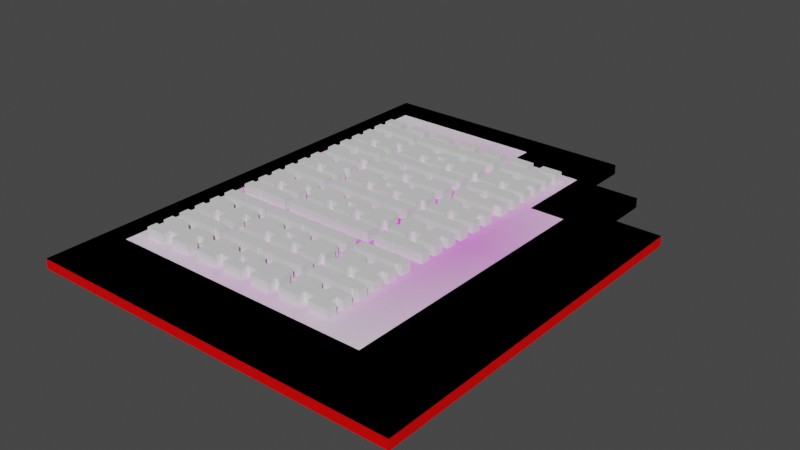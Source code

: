 # Source: Captchalogue_Card.blend  (saved by Blender 3.0.42; exported with 4.5.12 LTS)
import bpy
from mathutils import Matrix  # noqa: F401  (used for matrix-valued properties, if any)

bpy.ops.wm.read_factory_settings(use_empty=True)
scene = bpy.context.scene
scene.name = 'Scene'

# ---- collections
col_collection = bpy.data.collections.new('Collection'); scene.collection.children.link(col_collection)

# ---- images (referenced by path relative to the original .blend; pixels are not part of the script)
import os
ASSET_DIR = os.environ.get("B2B_ASSET_DIR", "")  # directory of the original .blend (textures are referenced by path, not embedded)
HERE = os.path.dirname(os.path.abspath(__file__))  # packed textures are extracted next to this script under _unpacked/

def load_image(name, relpath, width, height, colorspace="sRGB"):
    """Load a texture the original file referenced (path relative to the .blend, or extracted next to this script)."""
    p = next((c for c in (os.path.join(HERE, relpath), os.path.join(ASSET_DIR, relpath)) if relpath and os.path.exists(c)), "")
    if p:
        img = bpy.data.images.load(p, check_existing=True)
        img.name = name
    else:  # same state as the original file: an image datablock whose file is absent (Cycles renders it pink)
        img = bpy.data.images.new(name, width, height)
        img.source = "FILE"
        img.filepath = "//" + (relpath or name)
    img.colorspace_settings.name = colorspace
    return img
img_jadelogo_png = load_image('JadeLogo.png', 'JadeLogo.png', 1024, 1024, 'sRGB')

# ---- materials (node trees are filled in below, after node groups)
mat_edge = bpy.data.materials.new('Edge')
mat_edge.use_transparent_shadow = False
mat_card = bpy.data.materials.new('Card')
mat_card.use_transparent_shadow = False
mat_icon = bpy.data.materials.new('Icon')
mat_icon.use_transparent_shadow = False
mat_captcha = bpy.data.materials.new('Captcha')
mat_captcha.use_backface_culling = True
mat_captcha.use_transparent_shadow = False

# ---- material node trees
mat_edge.use_nodes = True; mat_edge.node_tree.nodes.clear()
_N = mat_edge.node_tree.nodes; _L = mat_edge.node_tree.links
n0 = _N.new('ShaderNodeBsdfPrincipled'); n0.name = 'Principled BSDF'; n0.location = (10, 300)
n0.distribution = 'GGX'
n0.subsurface_method = 'BURLEY'
n0.inputs[3].default_value = 1.45
n0.inputs[27].default_value = (0.0, 0.0, 0.0, 1.0)
n0.inputs[28].default_value = 1.0
n1 = _N.new('ShaderNodeOutputMaterial'); n1.name = 'Material Output'; n1.location = (300, 300)
_L.new(n0.outputs[0], n1.inputs[0])
n1.is_active_output = True
mat_card.use_nodes = True; mat_card.node_tree.nodes.clear()
_N = mat_card.node_tree.nodes; _L = mat_card.node_tree.links
n0 = _N.new('ShaderNodeBsdfPrincipled'); n0.name = 'Principled BSDF'; n0.location = (10, 300)
n0.distribution = 'GGX'
n0.subsurface_method = 'BURLEY'
n0.inputs[0].default_value = (1.0, 0.0, 0.0, 1.0)
n0.inputs[3].default_value = 1.45
n0.inputs[27].default_value = (0.0, 0.0, 0.0, 1.0)
n0.inputs[28].default_value = 1.0
n1 = _N.new('ShaderNodeOutputMaterial'); n1.name = 'Material Output'; n1.location = (300, 300)
_L.new(n0.outputs[0], n1.inputs[0])
n1.is_active_output = True
mat_icon.use_nodes = True; mat_icon.node_tree.nodes.clear()
_N = mat_icon.node_tree.nodes; _L = mat_icon.node_tree.links
n0 = _N.new('ShaderNodeBsdfPrincipled'); n0.name = 'Principled BSDF'; n0.location = (38, 300)
n0.distribution = 'GGX'
n0.subsurface_method = 'BURLEY'
n0.inputs[3].default_value = 1.45
n0.inputs[27].default_value = (0.0, 0.0, 0.0, 1.0)
n0.inputs[28].default_value = 1.0
n1 = _N.new('ShaderNodeOutputMaterial'); n1.name = 'Material Output'; n1.location = (328, 300)
n2 = _N.new('ShaderNodeTexImage'); n2.name = 'Image Texture'; n2.location = (-508, 303)
n2.image = img_jadelogo_png
n2.extension = 'CLIP'
n3 = _N.new('ShaderNodeMapping'); n3.name = 'Mapping'; n3.location = (-771, 223)
n3.inputs[1].default_value = (0.6, 0.5, 0.0)
n3.inputs[3].default_value = (0.45, 0.45, 0.45)
n4 = _N.new('ShaderNodeTexCoord'); n4.name = 'Texture Coordinate'; n4.location = (-1001, 172)
n5 = _N.new('ShaderNodeMix'); n5.name = 'Mix'; n5.location = (-182, 345)
n5.data_type = 'RGBA'
n5.inputs[6].default_value = (1.0, 1.0, 1.0, 1.0)
_L.new(n0.outputs[0], n1.inputs[0])
_L.new(n2.outputs[1], n5.inputs[0])
_L.new(n2.outputs[0], n5.inputs[7])
_L.new(n4.outputs[3], n3.inputs[0])
_L.new(n3.outputs[0], n2.inputs[0])
_L.new(n5.outputs[2], n0.inputs[0])
n1.is_active_output = True
mat_captcha.use_nodes = True; mat_captcha.node_tree.nodes.clear()
_N = mat_captcha.node_tree.nodes; _L = mat_captcha.node_tree.links
n0 = _N.new('ShaderNodeBsdfPrincipled'); n0.name = 'Principled BSDF'; n0.location = (10, 300)
n0.distribution = 'GGX'
n0.subsurface_method = 'BURLEY'
n0.inputs[3].default_value = 1.45
n0.inputs[27].default_value = (0.0, 0.0, 0.0, 1.0)
n0.inputs[28].default_value = 1.0
n1 = _N.new('ShaderNodeOutputMaterial'); n1.name = 'Material Output'; n1.location = (300, 300)
n2 = _N.new('ShaderNodeTexMagic'); n2.name = 'Magic Texture'; n2.location = (-180, 280)
n2.inputs[1].default_value = 0.2
n2.inputs[2].default_value = 2.3
n3 = _N.new('ShaderNodeTexCoord'); n3.name = 'Texture Coordinate'; n3.location = (-370, 300)
_L.new(n0.outputs[0], n1.inputs[0])
_L.new(n3.outputs[4], n2.inputs[0])
_L.new(n2.outputs[0], n0.inputs[0])
n1.is_active_output = True

# ---- world
world_world = bpy.data.worlds.new('World'); scene.world = world_world
world_world.use_nodes = True; world_world.node_tree.nodes.clear()
_N = world_world.node_tree.nodes; _L = world_world.node_tree.links
n0 = _N.new('ShaderNodeOutputWorld'); n0.name = 'World Output'; n0.location = (300, 300)
n1 = _N.new('ShaderNodeBackground'); n1.name = 'Background'; n1.location = (10, 300)
n1.inputs[0].default_value = (0.05088, 0.05088, 0.05088, 1.0)
_L.new(n1.outputs[0], n0.inputs[0])
n0.is_active_output = True
world_world.color = (0.05088, 0.05088, 0.05088)
world_world.use_sun_shadow = False
world_world.sun_shadow_jitter_overblur = 0.0

# ---- meshes
me_cube = bpy.data.meshes.new('Cube')
me_cube.from_pydata([(-1.479, 1.522, 0.3002), (-1.479, 1.622, 0.3002), (-1.272, 1.522, 0.3002), (-1.272, 1.622, 0.3002)], [], [(3, 1, 0, 2)])
_uv = me_cube.uv_layers.new(name='UVMap')
_uv.uv.foreach_set('vector', [0.625, 0.5, 0.875, 0.5, 0.875, 0.75, 0.625, 0.75])
me_cube.materials.append(mat_edge)
me_cube.use_remesh_fix_poles = True
me_cube.use_remesh_preserve_attributes = False
me_cube.update()
me_cube_006 = bpy.data.meshes.new('Cube.006')
me_cube_006.from_pydata([(-2.0, -2.35, 0.1), (-2.0, 2.5, 0.1), (1.85, -2.35, 0.1), (0.75, 2.5, 0.1), (0.75, 1.95, 0.1), (1.85, 1.4, 0.1), (1.3, 1.95, 0.1), (1.3, 1.4, 0.1), (0.0, 2.0, 0.1), (-1.8, -2.15, 2.235e-08), (-1.8, 2.2, 2.235e-08), (1.65, -2.15, 2.235e-08), (0.55, 2.2, 2.235e-08), (0.55, 1.75, 2.235e-08), (1.65, 1.2, 2.235e-08), (1.1, 1.75, 2.235e-08), (1.1, 1.2, 2.235e-08), (-1.6, 2.0, 0.1), (0.0, 1.75, 0.1), (0.75, 1.75, 0.1), (-1.6, -1.8, 0.1), (0.75, 0.95, 0.1), (1.1, -1.8, 0.1), (1.1, 0.95, 0.1), (-1.6, 2.0, 0.2), (0.0, 2.0, 0.2), (0.0, 1.75, 0.2), (0.75, 1.75, 0.2), (-1.6, -1.8, 0.2), (0.75, 0.95, 0.2), (1.1, 0.95, 0.2), (1.1, -1.8, 0.2), (-2.0, 2.5, 2.235e-08), (0.75, 2.5, 2.235e-08), (0.75, 1.95, 2.235e-08), (1.3, 1.4, 2.235e-08), (1.85, 1.4, 2.235e-08), (1.3, 1.95, 2.235e-08), (1.85, -2.35, 2.235e-08), (-2.0, -2.35, 2.235e-08), (-1.8, -2.15, 0.05), (1.65, -2.15, 0.05), (1.1, 1.75, 0.05), (1.65, 1.2, 0.05), (1.1, 1.2, 0.05), (0.55, 1.75, 0.05), (0.55, 2.2, 0.05), (-1.8, 2.2, 0.05)], [], [(7, 5, 36, 35), (22, 31, 28, 20), (2, 0, 39, 38), (2, 38, 36, 5), (6, 7, 35, 37), (1, 3, 33, 32), (4, 6, 37, 34), (21, 19, 27, 29), (17, 20, 28, 24), (3, 4, 34, 33), (12, 13, 45, 46), (0, 1, 32, 39), (18, 8, 25, 26), (8, 17, 24, 25), (22, 23, 30, 31), (19, 18, 26, 27), (23, 21, 29, 30), (12, 10, 32, 33), (13, 12, 33, 34), (14, 16, 35, 36), (15, 13, 34, 37), (9, 11, 38, 39), (16, 15, 37, 35), (10, 9, 39, 32), (11, 14, 36, 38), (28, 31, 30, 29, 27, 26, 25, 24), (40, 47, 46, 45, 42, 44, 43, 41), (9, 10, 47, 40), (11, 9, 40, 41), (16, 14, 43, 44), (10, 12, 46, 47), (14, 11, 41, 43), (15, 16, 44, 42), (13, 15, 42, 45), (4, 18, 19, 6), (6, 19, 21, 7), (7, 21, 23, 5), (5, 23, 22, 2), (2, 22, 20, 0), (0, 20, 17, 1), (1, 17, 8, 3), (3, 8, 18, 4)])
me_cube_006.polygons.foreach_set('material_index', [1, 0, 1, 1, 1, 1, 1, 0, 0, 1, 1, 1, 0, 0, 0, 0, 0, 1, 1, 1, 1, 1, 1, 1, 1, 2, 3, 1, 1, 1, 1, 1, 1, 1, 1, 1, 1, 1, 1, 1, 1, 1])
_uv = me_cube_006.uv_layers.new(name='UVMap')
_uv.uv.foreach_set('vector', [0.8145, 0.7676, 0.9259, 0.7676, 0.9259, 0.7676, 0.8145, 0.7676, 0.7739, 0.1193, 0.7739, 0.1193, 0.2269, 0.1193, 0.2269, 0.1193, 0.9259, 0.007894, 0.1459, 0.007894, 0.1459, 0.007894, 0.9259, 0.007894, 0.9259, 0.007894, 0.9259, 0.007894, 0.9259, 0.7676, 0.9259, 0.7676, 0.8145, 0.8791, 0.8145, 0.7676, 0.8145, 0.7676, 0.8145, 0.8791, 0.1459, 0.9905, 0.703, 0.9905, 0.703, 0.9905, 0.1459, 0.9905, 0.703, 0.8791, 0.8145, 0.8791, 0.8145, 0.8791, 0.703, 0.8791, 0.703, 0.6765, 0.703, 0.8386, 0.703, 0.8386, 0.703, 0.6765, 0.2269, 0.8892, 0.2269, 0.1193, 0.2269, 0.1193, 0.2269, 0.8892, 0.703, 0.9905, 0.703, 0.8791, 0.703, 0.8791, 0.703, 0.9905, 0.6625, 0.9297, 0.6625, 0.8386, 0.6625, 0.8386, 0.6625, 0.9297, 0.1459, 0.007894, 0.1459, 0.9905, 0.1459, 0.9905, 0.1459, 0.007894, 0.5511, 0.8386, 0.5511, 0.8892, 0.5511, 0.8892, 0.5511, 0.8386, 0.5511, 0.8892, 0.2269, 0.8892, 0.2269, 0.8892, 0.5511, 0.8892, 0.7739, 0.1193, 0.7739, 0.6765, 0.7739, 0.6765, 0.7739, 0.1193, 0.703, 0.8386, 0.5511, 0.8386, 0.5511, 0.8386, 0.703, 0.8386, 0.7739, 0.6765, 0.703, 0.6765, 0.703, 0.6765, 0.7739, 0.6765, 0.6625, 0.9297, 0.1864, 0.9297, 0.1459, 0.9905, 0.703, 0.9905, 0.6625, 0.8386, 0.6625, 0.9297, 0.703, 0.9905, 0.703, 0.8791, 0.8854, 0.7271, 0.7739, 0.7271, 0.8145, 0.7676, 0.9259, 0.7676, 0.7739, 0.8386, 0.6625, 0.8386, 0.703, 0.8791, 0.8145, 0.8791, 0.1864, 0.04841, 0.8854, 0.04841, 0.9259, 0.007894, 0.1459, 0.007894, 0.7739, 0.7271, 0.7739, 0.8386, 0.8145, 0.8791, 0.8145, 0.7676, 0.1864, 0.9297, 0.1864, 0.04841, 0.1459, 0.007894, 0.1459, 0.9905, 0.8854, 0.04841, 0.8854, 0.7271, 0.9259, 0.7676, 0.9259, 0.007894, 0.2269, 0.1193, 0.7739, 0.1193, 0.7739, 0.6765, 0.703, 0.6765, 0.703, 0.8386, 0.5511, 0.8386, 0.5511, 0.8892, 0.2269, 0.8892, 0.1864, 0.04841, 0.1864, 0.9297, 0.6625, 0.9297, 0.6625, 0.8386, 0.7739, 0.8386, 0.7739, 0.7271, 0.8854, 0.7271, 0.8854, 0.04841, 0.1864, 0.04841, 0.1864, 0.9297, 0.1864, 0.9297, 0.1864, 0.04841, 0.8854, 0.04841, 0.1864, 0.04841, 0.1864, 0.04841, 0.8854, 0.04841, 0.7739, 0.7271, 0.8854, 0.7271, 0.8854, 0.7271, 0.7739, 0.7271, 0.1864, 0.9297, 0.6625, 0.9297, 0.6625, 0.9297, 0.1864, 0.9297, 0.8854, 0.7271, 0.8854, 0.04841, 0.8854, 0.04841, 0.8854, 0.7271, 0.7739, 0.8386, 0.7739, 0.7271, 0.7739, 0.7271, 0.7739, 0.8386, 0.6625, 0.8386, 0.7739, 0.8386, 0.7739, 0.8386, 0.6625, 0.8386, 0.703, 0.8791, 0.5511, 0.8386, 0.703, 0.8386, 0.8145, 0.8791, 0.8145, 0.8791, 0.703, 0.8386, 0.703, 0.6765, 0.8145, 0.7676, 0.8145, 0.7676, 0.703, 0.6765, 0.7739, 0.6765, 0.9259, 0.7676, 0.9259, 0.7676, 0.7739, 0.6765, 0.7739, 0.1193, 0.9259, 0.007894, 0.9259, 0.007894, 0.7739, 0.1193, 0.2269, 0.1193, 0.1459, 0.007894, 0.1459, 0.007894, 0.2269, 0.1193, 0.2269, 0.8892, 0.1459, 0.9905, 0.1459, 0.9905, 0.2269, 0.8892, 0.5511, 0.8892, 0.703, 0.9905, 0.703, 0.9905, 0.5511, 0.8892, 0.5511, 0.8386, 0.703, 0.8791])
me_cube_006.materials.append(mat_edge)
me_cube_006.materials.append(mat_card)
me_cube_006.materials.append(mat_icon)
me_cube_006.materials.append(mat_captcha)
me_cube_006.use_remesh_fix_poles = True
me_cube_006.use_remesh_preserve_attributes = False
me_cube_006.update()
me_cube_007 = bpy.data.meshes.new('Cube.007')
me_cube_007.from_pydata([(-1.43, 1.47, 0.4), (-1.01, 1.47, 0.4), (-1.43, 1.35, 0.4), (-1.01, 1.35, 0.4)], [], [(0, 2, 3, 1)])
_uv = me_cube_007.uv_layers.new(name='UVMap')
_uv.uv.foreach_set('vector', [0.2614, 0.7818, 0.2614, 0.7575, 0.3465, 0.7575, 0.3465, 0.7818])
me_cube_007.materials.append(mat_edge)
me_cube_007.use_remesh_fix_poles = True
me_cube_007.use_remesh_preserve_attributes = False
me_cube_007.update()

# ---- objects
ob_counter = bpy.data.objects.new('Counter', None)
ob_name = bpy.data.objects.new('Name', None)
ob_126_bit = bpy.data.objects.new('126-bit', me_cube)
ob_card_unpunched = bpy.data.objects.new('Card Unpunched', me_cube_006)
ob_48_bit = bpy.data.objects.new('48-bit', me_cube_007)
ob_card_holes = bpy.data.objects.new('Card Holes', me_cube_006)

# ---- transforms, parenting, visibility, modifiers, constraints
ob_counter.parent = ob_card_unpunched
ob_counter.location = (-1.6, -2.35, 0.1)
ob_name.parent = ob_card_unpunched
ob_name.location = (1.65, -1.8, 0.1)
ob_126_bit.parent = ob_card_unpunched
ob_126_bit.location = (0.0, 0.0, 0.0)
_m = ob_126_bit.modifiers.new('Solidify', 'SOLIDIFY')
_m.thickness = 0.4
_m = ob_126_bit.modifiers.new('Array', 'ARRAY')
_m.count = 6
_m.use_constant_offset = True
_m.constant_offset_displace = (0.0, -0.178, 0.0)
_m.use_relative_offset = False
_m = ob_126_bit.modifiers.new('Array.002', 'ARRAY')
_m.count = 3
_m.use_constant_offset = True
_m.constant_offset_displace = (0.0, -1.141, 0.0)
_m.use_relative_offset = False
_m = ob_126_bit.modifiers.new('Array.001', 'ARRAY')
_m.count = 7
_m.use_constant_offset = True
_m.constant_offset_displace = (0.32, 0.0, 0.0)
_m.use_relative_offset = False
ob_card_unpunched.location = (0.0, 0.0, 0.0)
_m = ob_card_unpunched.modifiers.new('Boolean', 'BOOLEAN')
_m.show_render = False
_m.object = ob_48_bit
_m = ob_card_unpunched.modifiers.new('Boolean.001', 'BOOLEAN')
_m.show_render = False
_m.object = ob_126_bit
ob_48_bit.parent = ob_card_unpunched
ob_48_bit.location = (0.0, 0.0, -0.1)
ob_48_bit.show_only_shape_key = True
_m = ob_48_bit.modifiers.new('Solidify', 'SOLIDIFY')
_m.thickness = 0.4
_m = ob_48_bit.modifiers.new('Array', 'ARRAY')
_m.count = 4
_m.use_constant_offset = True
_m.constant_offset_displace = (0.53, 0.0, 0.0)
_m.use_relative_offset = False
_m = ob_48_bit.modifiers.new('Array.001', 'ARRAY')
_m.count = 12
_m.relative_offset_displace = (0.0, -2.21, 0.0)
ob_card_holes.parent = ob_card_unpunched
ob_card_holes.location = (0.0, 0.0, 0.0)
_m = ob_card_holes.modifiers.new('Boolean', 'BOOLEAN')
_m.show_render = False
_m.object = ob_48_bit
_m.operation = 'INTERSECT'
_m = ob_card_holes.modifiers.new('Boolean.001', 'BOOLEAN')
_m.show_render = False
_m.object = ob_126_bit
_m.operation = 'INTERSECT'

# ---- collection membership
col_collection.objects.link(ob_counter)
col_collection.objects.link(ob_name)
col_collection.objects.link(ob_126_bit)
col_collection.objects.link(ob_card_unpunched)
col_collection.objects.link(ob_48_bit)
col_collection.objects.link(ob_card_holes)

# ---- scene / render settings (as saved in the file)
scene.frame_start = 1; scene.frame_end = 250; scene.frame_set(1)
scene.render.engine = 'BLENDER_EEVEE_NEXT'
scene.cycles.use_denoising = False
scene.cycles.samples = 128
scene.cycles.sampling_pattern = 'TABULATED_SOBOL'
scene.cycles.use_adaptive_sampling = False
scene.cycles.use_light_tree = False
scene.view_settings.view_transform = 'Filmic'
bpy.context.view_layer.update()

# ---- added for rendering (the .blend has no active camera and no usable light): camera, sun
cam_auto = bpy.data.cameras.new('AutoCamera')
cam_auto.lens = 50.0
cam_auto.sensor_width = 36.0
cam_auto.clip_end = 1000.0
ob_auto_camera = bpy.data.objects.new('AutoCamera', cam_auto)
scene.collection.objects.link(ob_auto_camera)
ob_auto_camera.location = (5.66625, -6.81451, 4.69312)
ob_auto_camera.rotation_euler = (1.09748, -7.21219e-08, 0.694738)
scene.camera = ob_auto_camera
light_auto_sun = bpy.data.lights.new('AutoSun', 'SUN')
light_auto_sun.energy = 3.0
light_auto_sun.angle = 0.0523599
ob_auto_sun = bpy.data.objects.new('AutoSun', light_auto_sun)
scene.collection.objects.link(ob_auto_sun)
ob_auto_sun.rotation_euler = (0.872665, 0.174533, 0.523599)
bpy.context.view_layer.update()
